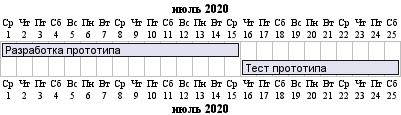

The diagram above was rendered by PlantUML. Its source (embedded in the PNG):
@startgantt

language ru

[Разработка прототипа] lasts 15 days
[Тест прототипа] lasts 10 days

Project starts 2020-07-01
[Разработка прототипа] ends 2020-07-15
[Тест прототипа] ends 2020-07-25

@endgantt